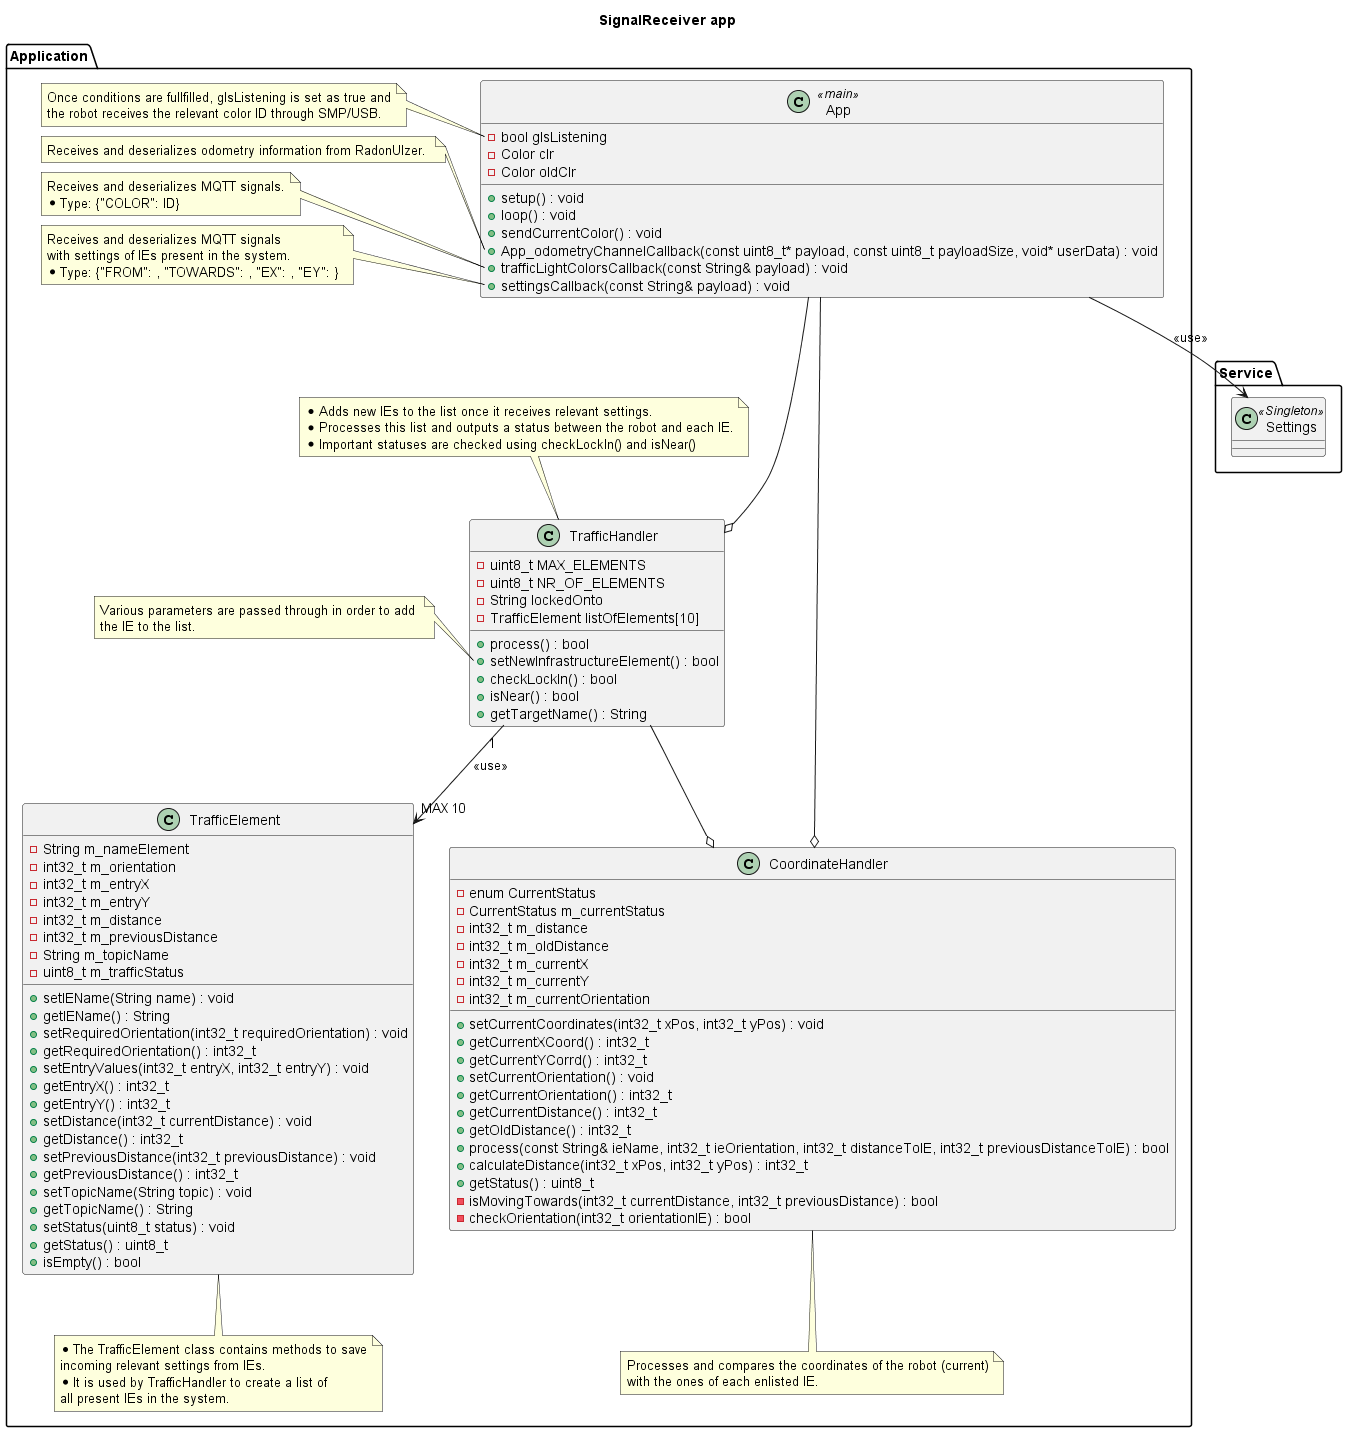

The diagram above was rendered by PlantUML. Its source (embedded in the PNG):
@startuml SignalReceiverApplication

title SignalReceiver app

package "Application" as appLayer {

    class App <<main>>{
        - bool gIsListening
        - Color clr 
        - Color oldClr
        + setup() : void
        + loop() : void
        + sendCurrentColor() : void
        + App_odometryChannelCallback(const uint8_t* payload, const uint8_t payloadSize, void* userData) : void
        + trafficLightColorsCallback(const String& payload) : void
        + settingsCallback(const String& payload) : void
    }

    note left of App::gIsListening
        Once conditions are fullfilled, gIsListening is set as true and
        the robot receives the relevant color ID through SMP/USB.
    end note

    note left of App::App_odometryChannelCallback
        Receives and deserializes odometry information from RadonUlzer. 
    end note

    note left of App::trafficLightColorsCallback
        Receives and deserializes MQTT signals.
        * Type: {"COLOR": ID}
    end note

    note left of App::settingsCallback
        Receives and deserializes MQTT signals 
        with settings of IEs present in the system.
        * Type: {"FROM": , "TOWARDS": , "EX": , "EY": }
    end note

    class "TrafficElement" as te 
    {
        -String m_nameElement
        -int32_t m_orientation
        -int32_t m_entryX
        -int32_t m_entryY
        -int32_t m_distance
        -int32_t m_previousDistance
        -String m_topicName
        -uint8_t m_trafficStatus
        +setIEName(String name) : void
        +getIEName() : String
        +setRequiredOrientation(int32_t requiredOrientation) : void
        +getRequiredOrientation() : int32_t
        +setEntryValues(int32_t entryX, int32_t entryY) : void
        +getEntryX() : int32_t
        +getEntryY() : int32_t
        +setDistance(int32_t currentDistance) : void
        +getDistance() : int32_t
        +setPreviousDistance(int32_t previousDistance) : void
        +getPreviousDistance() : int32_t   
        +setTopicName(String topic) : void
        +getTopicName() : String
        +setStatus(uint8_t status) : void
        +getStatus() : uint8_t
        +isEmpty() : bool
    }

    note bottom of te
        * The TrafficElement class contains methods to save 
        incoming relevant settings from IEs.
        * It is used by TrafficHandler to create a list of 
        all present IEs in the system.
    end note

    class "TrafficHandler" as th 
    {
        -uint8_t MAX_ELEMENTS
        -uint8_t NR_OF_ELEMENTS
        -String lockedOnto
        -TrafficElement listOfElements[10]
        +process() : bool
        +setNewInfrastructureElement() : bool
        +checkLockIn() : bool
        +isNear() : bool
        +getTargetName() : String
    }

    note top of th
        * Adds new IEs to the list once it receives relevant settings.
        * Processes this list and outputs a status between the robot and each IE.
        * Important statuses are checked using checkLockIn() and isNear()
    end note

    note left of th::setNewInfrastructureElement()
        Various parameters are passed through in order to add 
        the IE to the list.
    end note

    class "CoordinateHandler" as ch 
    {
        -enum CurrentStatus
        -CurrentStatus m_currentStatus
        -int32_t m_distance
        -int32_t m_oldDistance
        -int32_t m_currentX
        -int32_t m_currentY
        -int32_t m_currentOrientation
        +setCurrentCoordinates(int32_t xPos, int32_t yPos) : void
        +getCurrentXCoord() : int32_t 
        +getCurrentYCorrd() : int32_t
        +setCurrentOrientation() : void
        +getCurrentOrientation() : int32_t
        +getCurrentDistance() : int32_t
        +getOldDistance() : int32_t
        +process(const String& ieName, int32_t ieOrientation, int32_t distanceToIE, int32_t previousDistanceToIE) : bool
        +calculateDistance(int32_t xPos, int32_t yPos) : int32_t
        +getStatus() : uint8_t
        -isMovingTowards(int32_t currentDistance, int32_t previousDistance) : bool
        -checkOrientation(int32_t orientationIE) : bool
    }

    note bottom of ch
        Processes and compares the coordinates of the robot (current)
        with the ones of each enlisted IE.
    end note 
}

package "Service" as serviceLayer {
    class Settings <<Singleton>>
}

App ---o th
App --o ch 
App --> Settings : <<use>>
th "1" --> "MAX 10" te : <<use>>
th --o ch 

@enduml